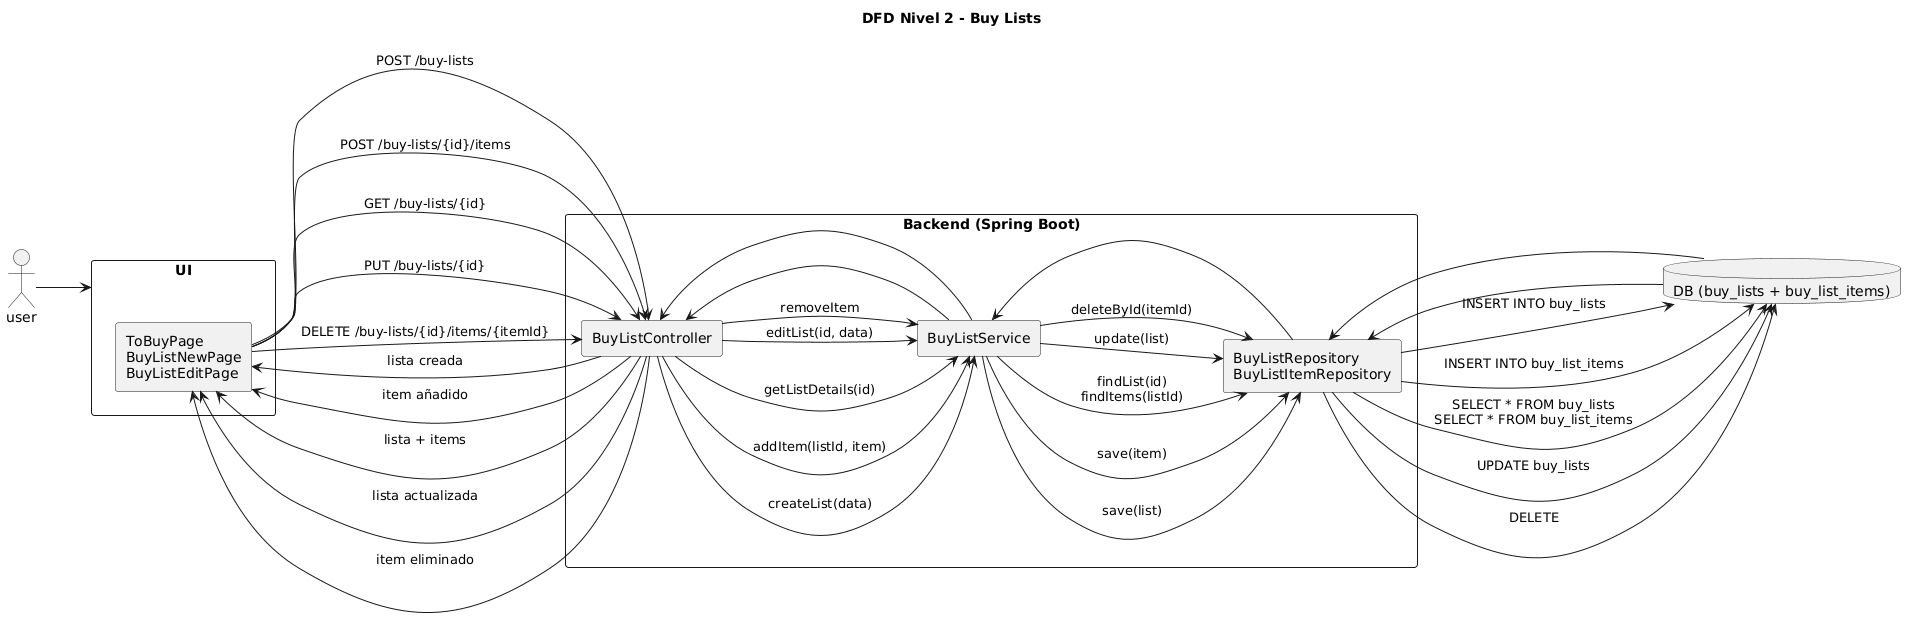

The diagram above was rendered by PlantUML. Its source (embedded in the PNG):
@startuml
left to right direction

title DFD Nivel 2 - Buy Lists

actor user

user --> UI 




rectangle "UI (Frontend)" as UI {
  rectangle "ToBuyPage\nBuyListNewPage\nBuyListEditPage" as BUI
}

rectangle "Backend (Spring Boot)" as BE {
  rectangle "BuyListController" as BC
  rectangle "BuyListService" as BS
  rectangle "BuyListRepository\nBuyListItemRepository" as BR
}

database "DB (buy_lists + buy_list_items)" as DB

' CREATE LIST
BUI --> BC : POST /buy-lists
BC --> BS : createList(data)
BS --> BR : save(list)
BR --> DB : INSERT INTO buy_lists
DB --> BR
BS --> BC
BC --> BUI : lista creada

' ADD ITEMS
BUI --> BC : POST /buy-lists/{id}/items
BC --> BS : addItem(listId, item)
BS --> BR : save(item)
BR --> DB : INSERT INTO buy_list_items
DB --> BR
BR --> BS
BS --> BC
BC --> BUI : item añadido

' GET FULL LIST
BUI --> BC : GET /buy-lists/{id}
BC --> BS : getListDetails(id)
BS --> BR : findList(id)\nfindItems(listId)
BR --> DB : SELECT * FROM buy_lists\nSELECT * FROM buy_list_items
BC --> BUI : lista + items

' UPDATE LIST
BUI --> BC : PUT /buy-lists/{id}
BC --> BS : editList(id, data)
BS --> BR : update(list)
BR --> DB : UPDATE buy_lists
BC --> BUI : lista actualizada

' DELETE ITEM
BUI --> BC : DELETE /buy-lists/{id}/items/{itemId}
BC --> BS : removeItem
BS --> BR : deleteById(itemId)
BR --> DB : DELETE
BC --> BUI : item eliminado
@enduml